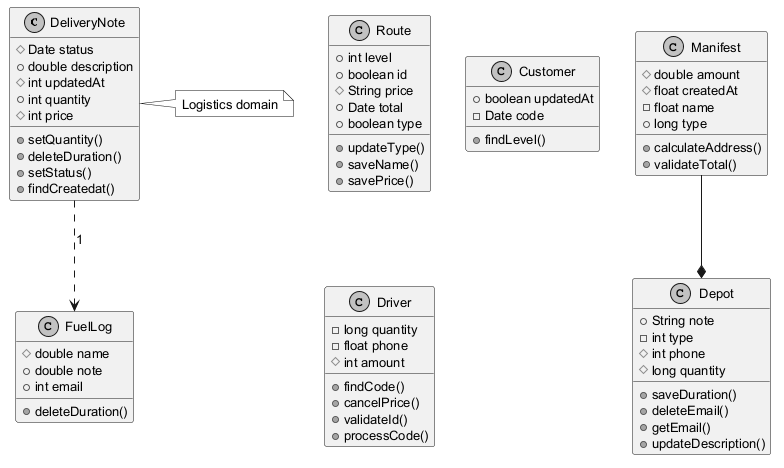

The diagram above was rendered by PlantUML. Its source (embedded in the PNG):
@startuml
skinparam monochrome true
skinparam defaultFontSize 13
class DeliveryNote {
  #Date status
  +double description
  #int updatedAt
  +int quantity
  #int price
  +setQuantity()
  +deleteDuration()
  +setStatus()
  +findCreatedat()
}
class FuelLog {
  #double name
  +double note
  +int email
  +deleteDuration()
}
class Route {
  +int level
  +boolean id
  #String price
  +Date total
  +boolean type
  +updateType()
  +saveName()
  +savePrice()
}
class Depot {
  +String note
  -int type
  #int phone
  #long quantity
  +saveDuration()
  +deleteEmail()
  +getEmail()
  +updateDescription()
}
class Customer {
  +boolean updatedAt
  -Date code
  +findLevel()
}
class Manifest {
  #double amount
  #float createdAt
  -float name
  +long type
  +calculateAddress()
  +validateTotal()
}
class Driver {
  -long quantity
  -float phone
  #int amount
  +findCode()
  +cancelPrice()
  +validateId()
  +processCode()
}
Manifest --* Depot
DeliveryNote ..> FuelLog : "1"
note right of DeliveryNote : Logistics domain
@enduml